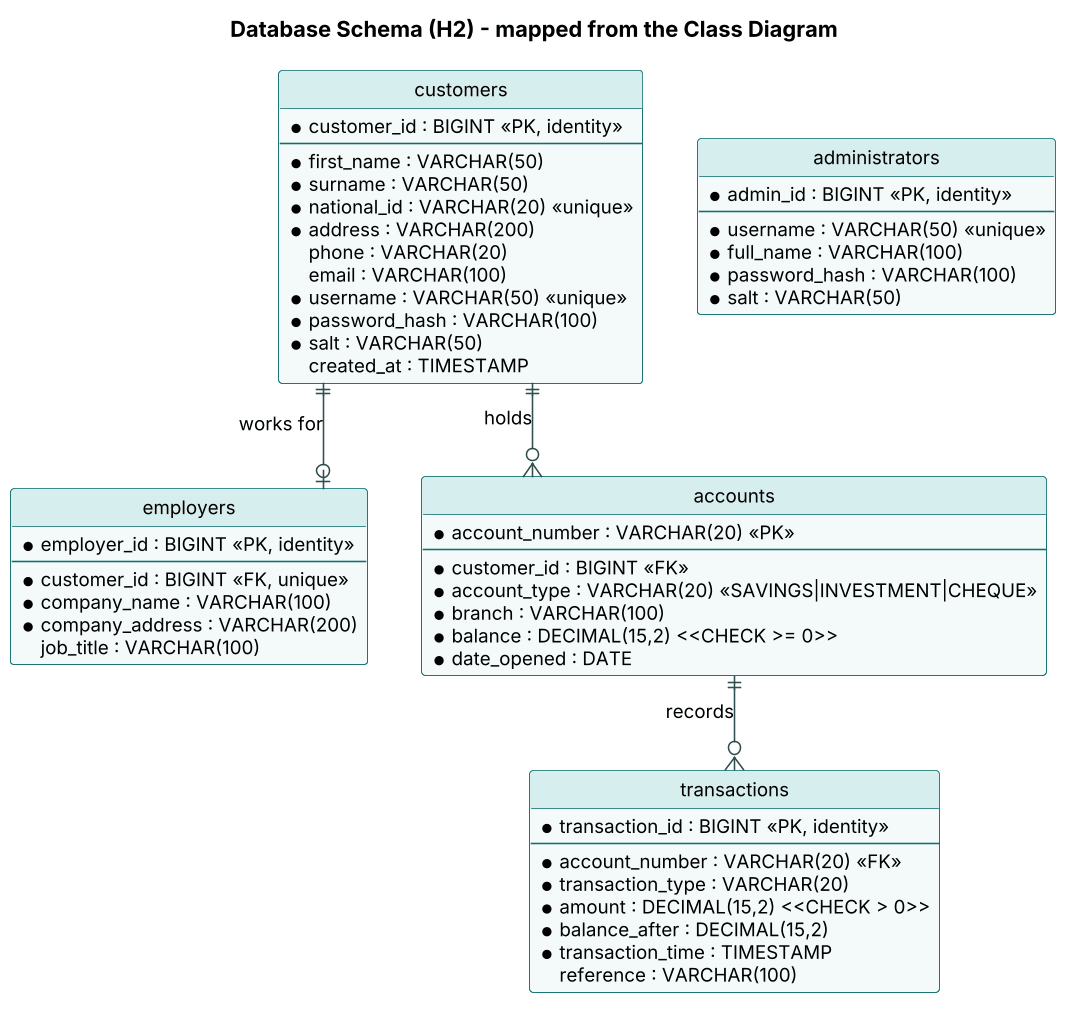

The diagram above was rendered by PlantUML. Its source (embedded in the PNG):
@startuml erd
skinparamlocked dpi 150
!include _style.iuml
hide circle
skinparam linetype ortho
title Database Schema (H2) - mapped from the Class Diagram

entity "customers" as customers {
  * customer_id : BIGINT <<PK, identity>>
  --
  * first_name : VARCHAR(50)
  * surname : VARCHAR(50)
  * national_id : VARCHAR(20) <<unique>>
  * address : VARCHAR(200)
  phone : VARCHAR(20)
  email : VARCHAR(100)
  * username : VARCHAR(50) <<unique>>
  * password_hash : VARCHAR(100)
  * salt : VARCHAR(50)
  created_at : TIMESTAMP
}

entity "employers" as employers {
  * employer_id : BIGINT <<PK, identity>>
  --
  * customer_id : BIGINT <<FK, unique>>
  * company_name : VARCHAR(100)
  * company_address : VARCHAR(200)
  job_title : VARCHAR(100)
}

entity "accounts" as accounts {
  * account_number : VARCHAR(20) <<PK>>
  --
  * customer_id : BIGINT <<FK>>
  * account_type : VARCHAR(20) <<SAVINGS|INVESTMENT|CHEQUE>>
  * branch : VARCHAR(100)
  * balance : DECIMAL(15,2) <<CHECK >= 0>>
  * date_opened : DATE
}

entity "transactions" as transactions {
  * transaction_id : BIGINT <<PK, identity>>
  --
  * account_number : VARCHAR(20) <<FK>>
  * transaction_type : VARCHAR(20)
  * amount : DECIMAL(15,2) <<CHECK > 0>>
  * balance_after : DECIMAL(15,2)
  * transaction_time : TIMESTAMP
  reference : VARCHAR(100)
}

entity "administrators" as administrators {
  * admin_id : BIGINT <<PK, identity>>
  --
  * username : VARCHAR(50) <<unique>>
  * full_name : VARCHAR(100)
  * password_hash : VARCHAR(100)
  * salt : VARCHAR(50)
}

customers ||--o| employers : "works for"
customers ||--o{ accounts : "holds"
accounts ||--o{ transactions : "records"
@enduml